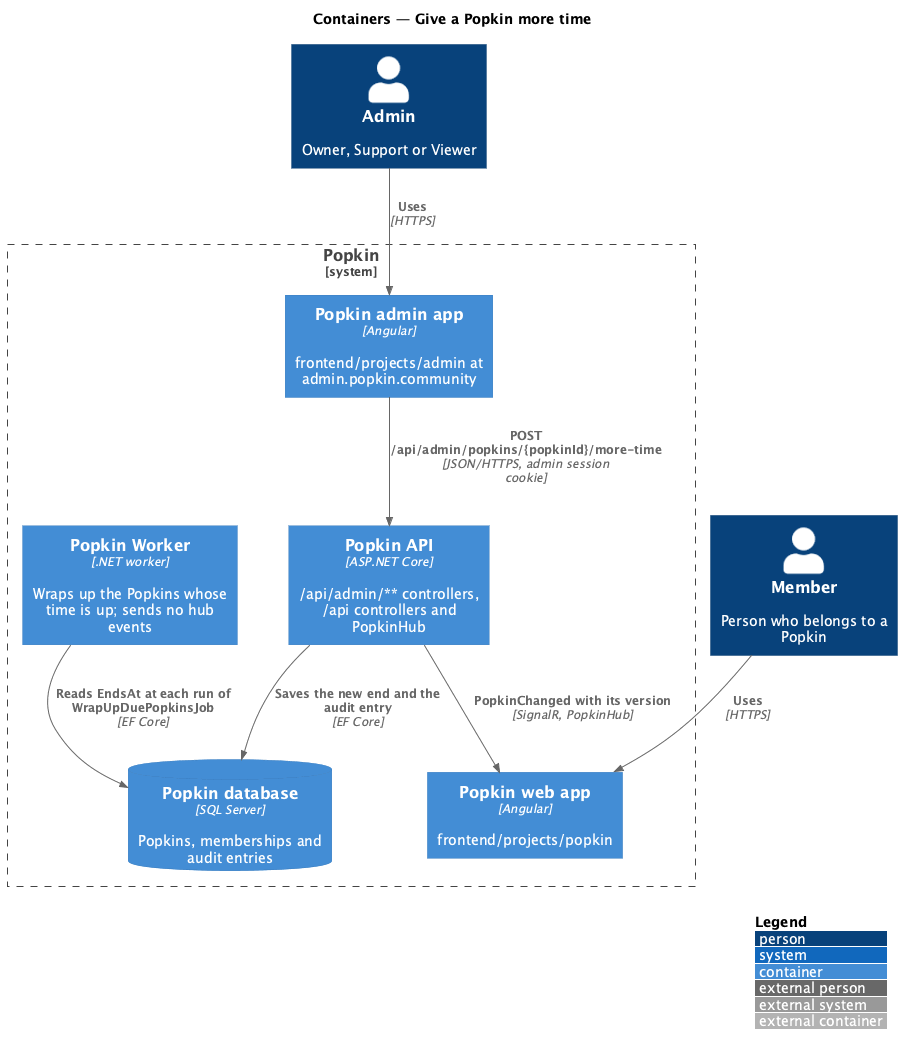

The diagram above was rendered by PlantUML. Its source (embedded in the PNG):
@startuml
!include <C4/C4_Container>
LAYOUT_WITH_LEGEND()
title Containers — Give a Popkin more time

Person(admin, "Admin", "Owner, Support or Viewer")
Person(member, "Member", "Person who belongs to a Popkin")
System_Boundary(popkin, "Popkin") {
  Container(adminApp, "Popkin admin app", "Angular", "frontend/projects/admin at admin.popkin.community")
  Container(webApp, "Popkin web app", "Angular", "frontend/projects/popkin")
  Container(api, "Popkin API", "ASP.NET Core", "/api/admin/** controllers, /api controllers and PopkinHub")
  Container(worker, "Popkin Worker", ".NET worker", "Wraps up the Popkins whose time is up; sends no hub events")
  ContainerDb(db, "Popkin database", "SQL Server", "Popkins, memberships and audit entries")
}
Rel(admin, adminApp, "Uses", "HTTPS")
Rel(member, webApp, "Uses", "HTTPS")
Rel(adminApp, api, "POST /api/admin/popkins/{popkinId}/more-time", "JSON/HTTPS, admin session cookie")
Rel(api, db, "Saves the new end and the audit entry", "EF Core")
Rel(api, webApp, "PopkinChanged with its version", "SignalR, PopkinHub")
Rel(worker, db, "Reads EndsAt at each run of WrapUpDuePopkinsJob", "EF Core")
@enduml